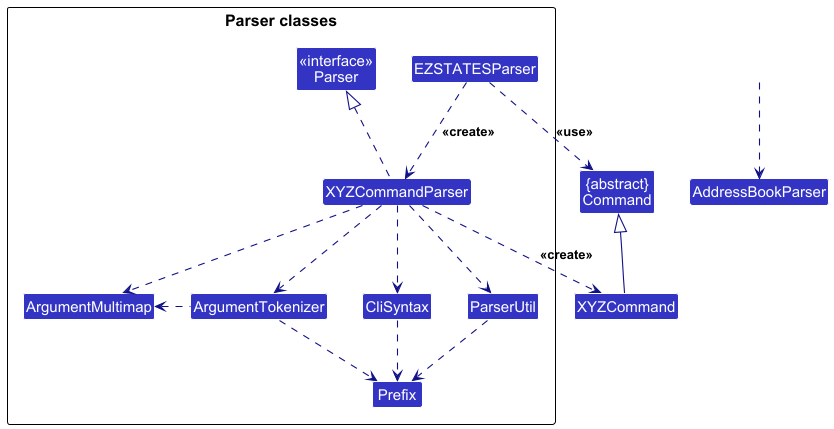

The diagram above was rendered by PlantUML. Its source (embedded in the PNG):
@startuml
!include style.puml
skinparam arrowThickness 1.1
skinparam arrowColor LOGIC_COLOR_T4
skinparam classBackgroundColor LOGIC_COLOR

Class "{abstract}\nCommand" as Command
Class XYZCommand

package "Parser classes"{
Class "<<interface>>\nParser" as Parser
Class EZSTATESParser
Class XYZCommandParser
Class CliSyntax
Class ParserUtil
Class ArgumentMultimap
Class ArgumentTokenizer
Class Prefix
}

Class HiddenOutside #FFFFFF
HiddenOutside ..> AddressBookParser

EZSTATESParser .down.> XYZCommandParser: <<create>>

XYZCommandParser ..> XYZCommand : <<create>>
EZSTATESParser ..> Command : <<use>>
XYZCommandParser .up.|> Parser
XYZCommandParser ..> ArgumentMultimap
XYZCommandParser ..> ArgumentTokenizer
ArgumentTokenizer .left.> ArgumentMultimap
XYZCommandParser ..> CliSyntax
CliSyntax ..> Prefix
XYZCommandParser ..> ParserUtil
ParserUtil .down.> Prefix
ArgumentTokenizer .down.> Prefix
XYZCommand -up-|> Command
@enduml